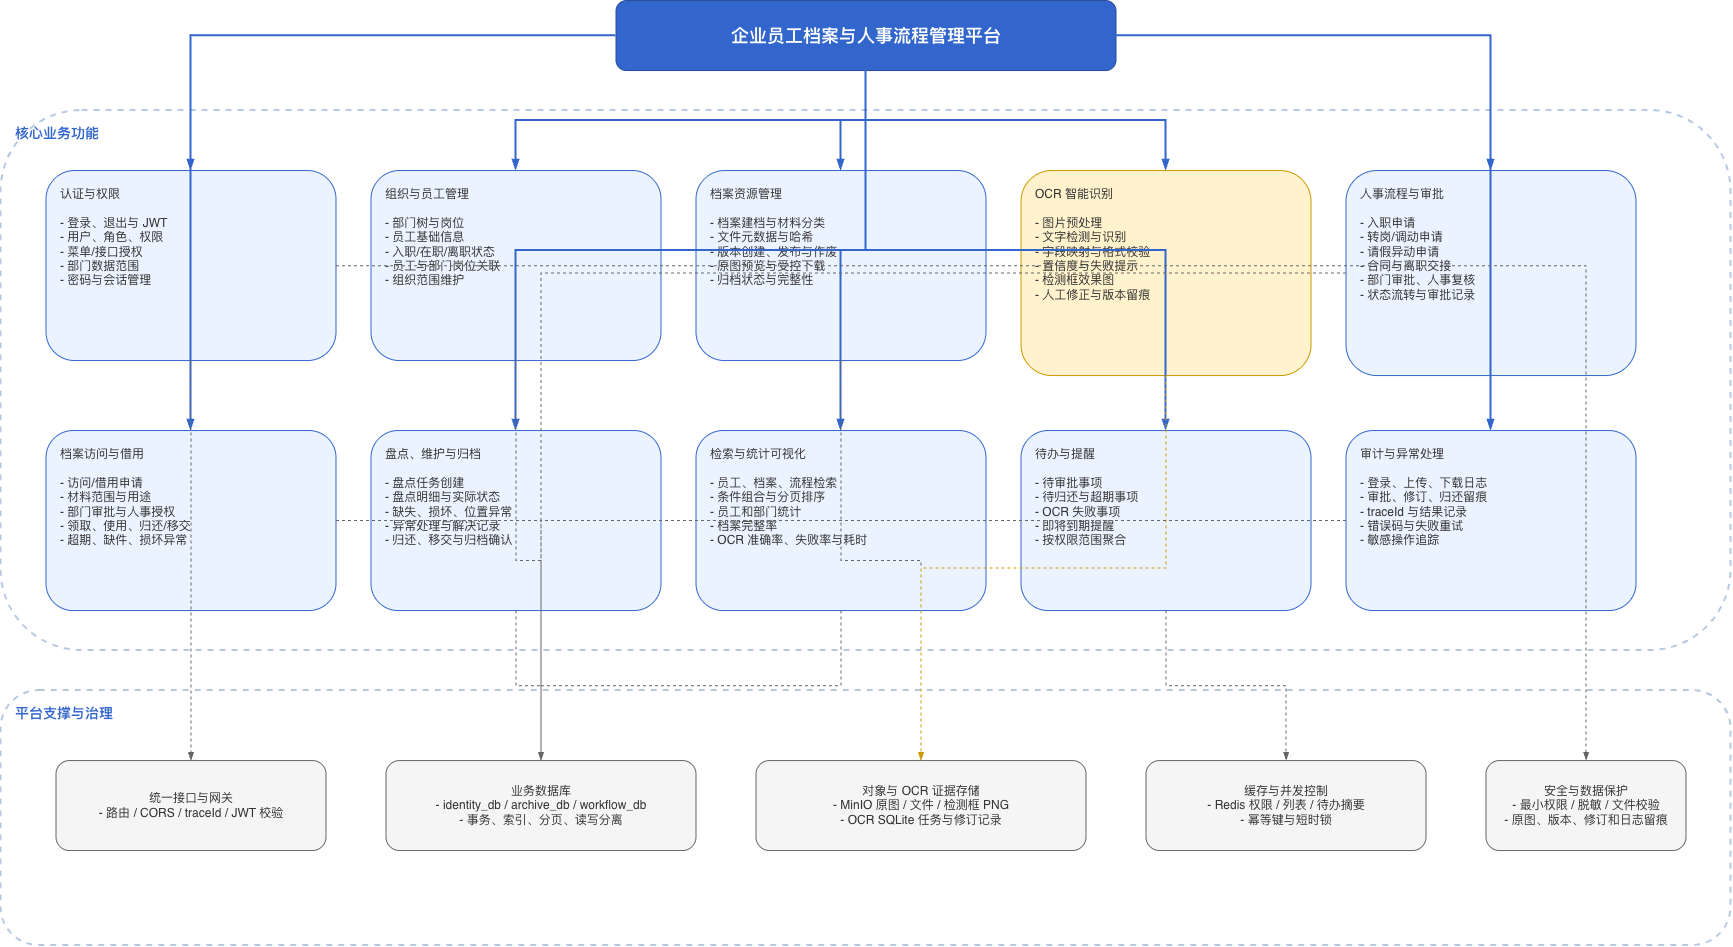

The diagram above was exported from draw.io. Its source (the exported page's mxGraphModel, read from the mxfile embedded in the PNG):
<mxGraphModel dx="1753" dy="1213" grid="1" gridSize="10" guides="1" tooltips="1" connect="1" arrows="1" fold="1" page="1" pageScale="1" pageWidth="1800" pageHeight="1100" background="#FFFFFF" math="0" shadow="0">
  <root>
    <mxCell id="0" />
    <mxCell id="1" parent="0" />
    <mxCell id="title" parent="1" style="rounded=1;whiteSpace=wrap;html=1;fillColor=#3366CC;strokeColor=#244A99;fontColor=#FFFFFF;fontFamily=Helvetica;fontSize=18;fontStyle=1;" value="企业员工档案与人事流程管理平台" vertex="1">
      <mxGeometry height="70" width="500" x="650" y="35" as="geometry" />
    </mxCell>
    <mxCell id="core-band" parent="1" style="rounded=1;whiteSpace=wrap;html=1;fillColor=none;strokeColor=#B7C9E2;strokeWidth=2;dashed=1;fontColor=#3366CC;fontFamily=Helvetica;fontSize=14;fontStyle=1;verticalAlign=top;align=left;spacingTop=8;spacingLeft=12;" value="核心业务功能" vertex="1">
      <mxGeometry height="540" width="1730" x="35" y="145" as="geometry" />
    </mxCell>
    <mxCell id="support-band" parent="1" style="rounded=1;whiteSpace=wrap;html=1;fillColor=none;strokeColor=#B7C9E2;strokeWidth=2;dashed=1;fontColor=#3366CC;fontFamily=Helvetica;fontSize=14;fontStyle=1;verticalAlign=top;align=left;spacingTop=8;spacingLeft=12;" value="平台支撑与治理" vertex="1">
      <mxGeometry height="255" width="1730" x="35" y="725" as="geometry" />
    </mxCell>
    <mxCell id="module-auth" parent="1" style="rounded=1;whiteSpace=wrap;html=1;fillColor=#EAF3FF;strokeColor=#3366CC;strokeWidth=1;fontColor=#333333;fontFamily=Helvetica;fontSize=12;align=left;verticalAlign=top;spacingTop=10;spacingLeft=12;" value="认证与权限&lt;br&gt;&lt;br&gt;- 登录、退出与 JWT&lt;br&gt;- 用户、角色、权限&lt;br&gt;- 菜单/接口授权&lt;br&gt;- 部门数据范围&lt;br&gt;- 密码与会话管理" vertex="1">
      <mxGeometry height="190" width="290" x="80" y="205" as="geometry" />
    </mxCell>
    <mxCell id="module-org" parent="1" style="rounded=1;whiteSpace=wrap;html=1;fillColor=#EAF3FF;strokeColor=#3366CC;strokeWidth=1;fontColor=#333333;fontFamily=Helvetica;fontSize=12;align=left;verticalAlign=top;spacingTop=10;spacingLeft=12;" value="组织与员工管理&lt;br&gt;&lt;br&gt;- 部门树与岗位&lt;br&gt;- 员工基础信息&lt;br&gt;- 入职/在职/离职状态&lt;br&gt;- 员工与部门岗位关联&lt;br&gt;- 组织范围维护" vertex="1">
      <mxGeometry height="190" width="290" x="405" y="205" as="geometry" />
    </mxCell>
    <mxCell id="module-archive" parent="1" style="rounded=1;whiteSpace=wrap;html=1;fillColor=#EAF3FF;strokeColor=#3366CC;strokeWidth=1;fontColor=#333333;fontFamily=Helvetica;fontSize=12;align=left;verticalAlign=top;spacingTop=10;spacingLeft=12;" value="档案资源管理&lt;br&gt;&lt;br&gt;- 档案建档与材料分类&lt;br&gt;- 文件元数据与哈希&lt;br&gt;- 版本创建、发布与作废&lt;br&gt;- 原图预览与受控下载&lt;br&gt;- 归档状态与完整性" vertex="1">
      <mxGeometry height="190" width="290" x="730" y="205" as="geometry" />
    </mxCell>
    <mxCell id="module-ocr" parent="1" style="rounded=1;whiteSpace=wrap;html=1;fillColor=#FFF2CC;strokeColor=#CC9900;strokeWidth=1;fontColor=#333333;fontFamily=Helvetica;fontSize=12;align=left;verticalAlign=top;spacingTop=10;spacingLeft=12;" value="OCR 智能识别&lt;br&gt;&lt;br&gt;- 图片预处理&lt;br&gt;- 文字检测与识别&lt;br&gt;- 字段映射与格式校验&lt;br&gt;- 置信度与失败提示&lt;br&gt;- 检测框效果图&lt;br&gt;- 人工修正与版本留痕" vertex="1">
      <mxGeometry height="205" width="290" x="1055" y="205" as="geometry" />
    </mxCell>
    <mxCell id="module-hr" parent="1" style="rounded=1;whiteSpace=wrap;html=1;fillColor=#EAF3FF;strokeColor=#3366CC;strokeWidth=1;fontColor=#333333;fontFamily=Helvetica;fontSize=12;align=left;verticalAlign=top;spacingTop=10;spacingLeft=12;" value="人事流程与审批&lt;br&gt;&lt;br&gt;- 入职申请&lt;br&gt;- 转岗/调动申请&lt;br&gt;- 请假异动申请&lt;br&gt;- 合同与离职交接&lt;br&gt;- 部门审批、人事复核&lt;br&gt;- 状态流转与审批记录" vertex="1">
      <mxGeometry height="205" width="290" x="1380" y="205" as="geometry" />
    </mxCell>
    <mxCell id="module-access" parent="1" style="rounded=1;whiteSpace=wrap;html=1;fillColor=#EAF3FF;strokeColor=#3366CC;strokeWidth=1;fontColor=#333333;fontFamily=Helvetica;fontSize=12;align=left;verticalAlign=top;spacingTop=10;spacingLeft=12;" value="档案访问与借用&lt;br&gt;&lt;br&gt;- 访问/借用申请&lt;br&gt;- 材料范围与用途&lt;br&gt;- 部门审批与人事授权&lt;br&gt;- 领取、使用、归还/移交&lt;br&gt;- 超期、缺件、损坏异常" vertex="1">
      <mxGeometry height="180" width="290" x="80" y="465" as="geometry" />
    </mxCell>
    <mxCell id="module-inventory" parent="1" style="rounded=1;whiteSpace=wrap;html=1;fillColor=#EAF3FF;strokeColor=#3366CC;strokeWidth=1;fontColor=#333333;fontFamily=Helvetica;fontSize=12;align=left;verticalAlign=top;spacingTop=10;spacingLeft=12;" value="盘点、维护与归档&lt;br&gt;&lt;br&gt;- 盘点任务创建&lt;br&gt;- 盘点明细与实际状态&lt;br&gt;- 缺失、损坏、位置异常&lt;br&gt;- 异常处理与解决记录&lt;br&gt;- 归还、移交与归档确认" vertex="1">
      <mxGeometry height="180" width="290" x="405" y="465" as="geometry" />
    </mxCell>
    <mxCell id="module-search" parent="1" style="rounded=1;whiteSpace=wrap;html=1;fillColor=#EAF3FF;strokeColor=#3366CC;strokeWidth=1;fontColor=#333333;fontFamily=Helvetica;fontSize=12;align=left;verticalAlign=top;spacingTop=10;spacingLeft=12;" value="检索与统计可视化&lt;br&gt;&lt;br&gt;- 员工、档案、流程检索&lt;br&gt;- 条件组合与分页排序&lt;br&gt;- 员工和部门统计&lt;br&gt;- 档案完整率&lt;br&gt;- OCR 准确率、失败率与耗时" vertex="1">
      <mxGeometry height="180" width="290" x="730" y="465" as="geometry" />
    </mxCell>
    <mxCell id="module-todo" parent="1" style="rounded=1;whiteSpace=wrap;html=1;fillColor=#EAF3FF;strokeColor=#3366CC;strokeWidth=1;fontColor=#333333;fontFamily=Helvetica;fontSize=12;align=left;verticalAlign=top;spacingTop=10;spacingLeft=12;" value="待办与提醒&lt;br&gt;&lt;br&gt;- 待审批事项&lt;br&gt;- 待归还与超期事项&lt;br&gt;- OCR 失败事项&lt;br&gt;- 即将到期提醒&lt;br&gt;- 按权限范围聚合" vertex="1">
      <mxGeometry height="180" width="290" x="1055" y="465" as="geometry" />
    </mxCell>
    <mxCell id="module-audit" parent="1" style="rounded=1;whiteSpace=wrap;html=1;fillColor=#EAF3FF;strokeColor=#3366CC;strokeWidth=1;fontColor=#333333;fontFamily=Helvetica;fontSize=12;align=left;verticalAlign=top;spacingTop=10;spacingLeft=12;" value="审计与异常处理&lt;br&gt;&lt;br&gt;- 登录、上传、下载日志&lt;br&gt;- 审批、修订、归还留痕&lt;br&gt;- traceId 与结果记录&lt;br&gt;- 错误码与失败重试&lt;br&gt;- 敏感操作追踪" vertex="1">
      <mxGeometry height="180" width="290" x="1380" y="465" as="geometry" />
    </mxCell>
    <mxCell id="support-gateway" parent="1" style="rounded=1;whiteSpace=wrap;html=1;fillColor=#F5F5F5;strokeColor=#666666;fontColor=#333333;fontFamily=Helvetica;fontSize=12;" value="统一接口与网关&lt;br&gt;- 路由 / CORS / traceId / JWT 校验" vertex="1">
      <mxGeometry height="90" width="270" x="90" y="795" as="geometry" />
    </mxCell>
    <mxCell id="support-data" parent="1" style="rounded=1;whiteSpace=wrap;html=1;fillColor=#F5F5F5;strokeColor=#666666;fontColor=#333333;fontFamily=Helvetica;fontSize=12;" value="业务数据库&lt;br&gt;- identity_db / archive_db / workflow_db&lt;br&gt;- 事务、索引、分页、读写分离" vertex="1">
      <mxGeometry height="90" width="310" x="420" y="795" as="geometry" />
    </mxCell>
    <mxCell id="support-storage" parent="1" style="rounded=1;whiteSpace=wrap;html=1;fillColor=#F5F5F5;strokeColor=#666666;fontColor=#333333;fontFamily=Helvetica;fontSize=12;" value="对象与 OCR 证据存储&lt;br&gt;- MinIO 原图 / 文件 / 检测框 PNG&lt;br&gt;- OCR SQLite 任务与修订记录" vertex="1">
      <mxGeometry height="90" width="330" x="790" y="795" as="geometry" />
    </mxCell>
    <mxCell id="support-cache" parent="1" style="rounded=1;whiteSpace=wrap;html=1;fillColor=#F5F5F5;strokeColor=#666666;fontColor=#333333;fontFamily=Helvetica;fontSize=12;" value="缓存与并发控制&lt;br&gt;- Redis 权限 / 列表 / 待办摘要&lt;br&gt;- 幂等键与短时锁" vertex="1">
      <mxGeometry height="90" width="280" x="1180" y="795" as="geometry" />
    </mxCell>
    <mxCell id="support-security" parent="1" style="rounded=1;whiteSpace=wrap;html=1;fillColor=#F5F5F5;strokeColor=#666666;fontColor=#333333;fontFamily=Helvetica;fontSize=12;" value="安全与数据保护&lt;br&gt;- 最小权限 / 脱敏 / 文件校验&lt;br&gt;- 原图、版本、修订和日志留痕" vertex="1">
      <mxGeometry height="90" width="200" x="1520" y="795" as="geometry" />
    </mxCell>
    <mxCell id="edge-title-auth" edge="1" parent="1" source="title" style="edgeStyle=orthogonalEdgeStyle;rounded=0;orthogonalLoop=1;jettySize=auto;html=1;strokeColor=#3366CC;strokeWidth=2;endArrow=blockThin;" target="module-auth" value="">
      <mxGeometry relative="1" as="geometry" />
    </mxCell>
    <mxCell id="edge-title-org" edge="1" parent="1" source="title" style="edgeStyle=orthogonalEdgeStyle;rounded=0;orthogonalLoop=1;jettySize=auto;html=1;strokeColor=#3366CC;strokeWidth=2;endArrow=blockThin;" target="module-org" value="">
      <mxGeometry relative="1" as="geometry" />
    </mxCell>
    <mxCell id="edge-title-archive" edge="1" parent="1" source="title" style="edgeStyle=orthogonalEdgeStyle;rounded=0;orthogonalLoop=1;jettySize=auto;html=1;strokeColor=#3366CC;strokeWidth=2;endArrow=blockThin;" target="module-archive" value="">
      <mxGeometry relative="1" as="geometry" />
    </mxCell>
    <mxCell id="edge-title-ocr" edge="1" parent="1" source="title" style="edgeStyle=orthogonalEdgeStyle;rounded=0;orthogonalLoop=1;jettySize=auto;html=1;strokeColor=#3366CC;strokeWidth=2;endArrow=blockThin;" target="module-ocr" value="">
      <mxGeometry relative="1" as="geometry" />
    </mxCell>
    <mxCell id="edge-title-hr" edge="1" parent="1" source="title" style="edgeStyle=orthogonalEdgeStyle;rounded=0;orthogonalLoop=1;jettySize=auto;html=1;strokeColor=#3366CC;strokeWidth=2;endArrow=blockThin;" target="module-hr" value="">
      <mxGeometry relative="1" as="geometry" />
    </mxCell>
    <mxCell id="edge-title-access" edge="1" parent="1" source="title" style="edgeStyle=orthogonalEdgeStyle;rounded=0;orthogonalLoop=1;jettySize=auto;html=1;strokeColor=#3366CC;strokeWidth=2;endArrow=blockThin;" target="module-access" value="">
      <mxGeometry relative="1" as="geometry" />
    </mxCell>
    <mxCell id="edge-title-inventory" edge="1" parent="1" source="title" style="edgeStyle=orthogonalEdgeStyle;rounded=0;orthogonalLoop=1;jettySize=auto;html=1;strokeColor=#3366CC;strokeWidth=2;endArrow=blockThin;" target="module-inventory" value="">
      <mxGeometry relative="1" as="geometry" />
    </mxCell>
    <mxCell id="edge-title-search" edge="1" parent="1" source="title" style="edgeStyle=orthogonalEdgeStyle;rounded=0;orthogonalLoop=1;jettySize=auto;html=1;strokeColor=#3366CC;strokeWidth=2;endArrow=blockThin;" target="module-search" value="">
      <mxGeometry relative="1" as="geometry" />
    </mxCell>
    <mxCell id="edge-title-todo" edge="1" parent="1" source="title" style="edgeStyle=orthogonalEdgeStyle;rounded=0;orthogonalLoop=1;jettySize=auto;html=1;strokeColor=#3366CC;strokeWidth=2;endArrow=blockThin;" target="module-todo" value="">
      <mxGeometry relative="1" as="geometry" />
    </mxCell>
    <mxCell id="edge-title-audit" edge="1" parent="1" source="title" style="edgeStyle=orthogonalEdgeStyle;rounded=0;orthogonalLoop=1;jettySize=auto;html=1;strokeColor=#3366CC;strokeWidth=2;endArrow=blockThin;" target="module-audit" value="">
      <mxGeometry relative="1" as="geometry" />
    </mxCell>
    <mxCell id="edge-auth-gateway" edge="1" parent="1" source="module-auth" style="edgeStyle=orthogonalEdgeStyle;rounded=0;orthogonalLoop=1;jettySize=auto;html=1;dashed=1;strokeColor=#666666;endArrow=blockThin;" target="support-gateway" value="">
      <mxGeometry relative="1" as="geometry" />
    </mxCell>
    <mxCell id="edge-org-db" edge="1" parent="1" source="module-org" style="edgeStyle=orthogonalEdgeStyle;rounded=0;orthogonalLoop=1;jettySize=auto;html=1;dashed=1;strokeColor=#666666;endArrow=blockThin;" target="support-data" value="">
      <mxGeometry relative="1" as="geometry" />
    </mxCell>
    <mxCell id="edge-archive-storage" edge="1" parent="1" source="module-archive" style="edgeStyle=orthogonalEdgeStyle;rounded=0;orthogonalLoop=1;jettySize=auto;html=1;dashed=1;strokeColor=#666666;endArrow=blockThin;" target="support-storage" value="">
      <mxGeometry relative="1" as="geometry" />
    </mxCell>
    <mxCell id="edge-ocr-storage" edge="1" parent="1" source="module-ocr" style="edgeStyle=orthogonalEdgeStyle;rounded=0;orthogonalLoop=1;jettySize=auto;html=1;dashed=1;strokeColor=#CC9900;endArrow=blockThin;" target="support-storage" value="">
      <mxGeometry relative="1" as="geometry" />
    </mxCell>
    <mxCell id="edge-hr-db" edge="1" parent="1" source="module-hr" style="edgeStyle=orthogonalEdgeStyle;rounded=0;orthogonalLoop=1;jettySize=auto;html=1;dashed=1;strokeColor=#666666;endArrow=blockThin;" target="support-data" value="">
      <mxGeometry relative="1" as="geometry" />
    </mxCell>
    <mxCell id="edge-access-db" edge="1" parent="1" source="module-access" style="edgeStyle=orthogonalEdgeStyle;rounded=0;orthogonalLoop=1;jettySize=auto;html=1;dashed=1;strokeColor=#666666;endArrow=blockThin;" target="support-data" value="">
      <mxGeometry relative="1" as="geometry" />
    </mxCell>
    <mxCell id="edge-inventory-db" edge="1" parent="1" source="module-inventory" style="edgeStyle=orthogonalEdgeStyle;rounded=0;orthogonalLoop=1;jettySize=auto;html=1;dashed=1;strokeColor=#666666;endArrow=blockThin;" target="support-data" value="">
      <mxGeometry relative="1" as="geometry" />
    </mxCell>
    <mxCell id="edge-search-db" edge="1" parent="1" source="module-search" style="edgeStyle=orthogonalEdgeStyle;rounded=0;orthogonalLoop=1;jettySize=auto;html=1;dashed=1;strokeColor=#666666;endArrow=blockThin;" target="support-data" value="">
      <mxGeometry relative="1" as="geometry" />
    </mxCell>
    <mxCell id="edge-audit-db" edge="1" parent="1" source="module-audit" style="edgeStyle=orthogonalEdgeStyle;rounded=0;orthogonalLoop=1;jettySize=auto;html=1;dashed=1;strokeColor=#666666;endArrow=blockThin;" target="support-data" value="">
      <mxGeometry relative="1" as="geometry" />
    </mxCell>
    <mxCell id="edge-all-cache" edge="1" parent="1" source="module-todo" style="edgeStyle=orthogonalEdgeStyle;rounded=0;orthogonalLoop=1;jettySize=auto;html=1;dashed=1;strokeColor=#666666;endArrow=blockThin;" target="support-cache" value="">
      <mxGeometry relative="1" as="geometry" />
    </mxCell>
    <mxCell id="edge-all-security" edge="1" parent="1" source="module-auth" style="edgeStyle=orthogonalEdgeStyle;rounded=0;orthogonalLoop=1;jettySize=auto;html=1;dashed=1;strokeColor=#666666;endArrow=blockThin;" target="support-security" value="">
      <mxGeometry relative="1" as="geometry" />
    </mxCell>
  </root>
</mxGraphModel>